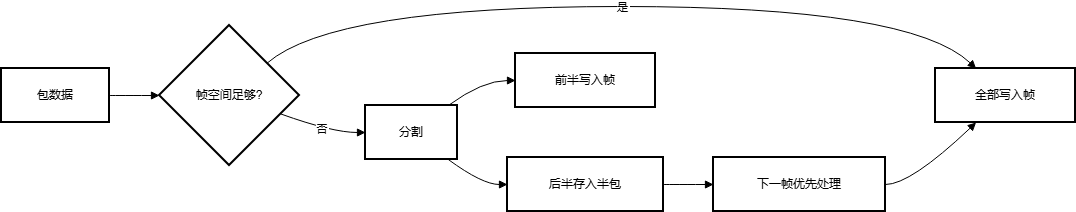

The diagram above was exported from draw.io. Its source (the exported page's mxGraphModel, read from the mxfile embedded in the PNG):
<mxGraphModel dx="1733" dy="2149" grid="1" gridSize="10" guides="1" tooltips="1" connect="1" arrows="1" fold="1" page="1" pageScale="1" pageWidth="827" pageHeight="1169" math="0" shadow="0">
  <root>
    <mxCell id="0" />
    <mxCell id="1" parent="0" />
    <mxCell id="AXx6dMAmocs0h5-xOo6h-1" parent="1" style="whiteSpace=wrap;strokeWidth=2;" value="包数据" vertex="1">
      <mxGeometry height="54" width="108" x="20" y="63" as="geometry" />
    </mxCell>
    <mxCell id="AXx6dMAmocs0h5-xOo6h-2" parent="1" style="rhombus;strokeWidth=2;whiteSpace=wrap;" value="帧空间足够?" vertex="1">
      <mxGeometry height="140" width="140" x="178" y="20" as="geometry" />
    </mxCell>
    <mxCell id="AXx6dMAmocs0h5-xOo6h-3" parent="1" style="whiteSpace=wrap;strokeWidth=2;" value="全部写入帧" vertex="1">
      <mxGeometry height="54" width="140" x="954" y="63" as="geometry" />
    </mxCell>
    <mxCell id="AXx6dMAmocs0h5-xOo6h-4" parent="1" style="whiteSpace=wrap;strokeWidth=2;" value="分割" vertex="1">
      <mxGeometry height="54" width="92" x="384" y="100" as="geometry" />
    </mxCell>
    <mxCell id="AXx6dMAmocs0h5-xOo6h-5" parent="1" style="whiteSpace=wrap;strokeWidth=2;" value="前半写入帧" vertex="1">
      <mxGeometry height="54" width="140" x="534" y="48" as="geometry" />
    </mxCell>
    <mxCell id="AXx6dMAmocs0h5-xOo6h-6" parent="1" style="whiteSpace=wrap;strokeWidth=2;" value="后半存入半包" vertex="1">
      <mxGeometry height="54" width="156" x="526" y="152" as="geometry" />
    </mxCell>
    <mxCell id="AXx6dMAmocs0h5-xOo6h-7" parent="1" style="whiteSpace=wrap;strokeWidth=2;" value="下一帧优先处理" vertex="1">
      <mxGeometry height="54" width="172" x="732" y="152" as="geometry" />
    </mxCell>
    <mxCell id="AXx6dMAmocs0h5-xOo6h-8" edge="1" parent="1" source="AXx6dMAmocs0h5-xOo6h-1" style="curved=1;startArrow=none;endArrow=block;exitX=1;exitY=0.5;entryX=0;entryY=0.5;rounded=0;" target="AXx6dMAmocs0h5-xOo6h-2" value="">
      <mxGeometry relative="1" as="geometry">
        <Array as="points" />
      </mxGeometry>
    </mxCell>
    <mxCell id="AXx6dMAmocs0h5-xOo6h-9" edge="1" parent="1" source="AXx6dMAmocs0h5-xOo6h-2" style="curved=1;startArrow=none;endArrow=block;exitX=1;exitY=0.07;entryX=0.29;entryY=0;rounded=0;" target="AXx6dMAmocs0h5-xOo6h-3" value="是">
      <mxGeometry relative="1" as="geometry">
        <Array as="points">
          <mxPoint x="351" y="1" />
          <mxPoint x="929" y="1" />
        </Array>
      </mxGeometry>
    </mxCell>
    <mxCell id="AXx6dMAmocs0h5-xOo6h-10" edge="1" parent="1" source="AXx6dMAmocs0h5-xOo6h-2" style="curved=1;startArrow=none;endArrow=block;exitX=1;exitY=0.68;entryX=0;entryY=0.5;rounded=0;" target="AXx6dMAmocs0h5-xOo6h-4" value="否">
      <mxGeometry relative="1" as="geometry">
        <Array as="points">
          <mxPoint x="351" y="127" />
        </Array>
      </mxGeometry>
    </mxCell>
    <mxCell id="AXx6dMAmocs0h5-xOo6h-11" edge="1" parent="1" source="AXx6dMAmocs0h5-xOo6h-4" style="curved=1;startArrow=none;endArrow=block;exitX=0.9;exitY=0;entryX=0;entryY=0.5;rounded=0;" target="AXx6dMAmocs0h5-xOo6h-5" value="">
      <mxGeometry relative="1" as="geometry">
        <Array as="points">
          <mxPoint x="501" y="75" />
        </Array>
      </mxGeometry>
    </mxCell>
    <mxCell id="AXx6dMAmocs0h5-xOo6h-12" edge="1" parent="1" source="AXx6dMAmocs0h5-xOo6h-4" style="curved=1;startArrow=none;endArrow=block;exitX=0.9;exitY=1;entryX=0;entryY=0.5;rounded=0;" target="AXx6dMAmocs0h5-xOo6h-6" value="">
      <mxGeometry relative="1" as="geometry">
        <Array as="points">
          <mxPoint x="501" y="179" />
        </Array>
      </mxGeometry>
    </mxCell>
    <mxCell id="AXx6dMAmocs0h5-xOo6h-13" edge="1" parent="1" source="AXx6dMAmocs0h5-xOo6h-6" style="curved=1;startArrow=none;endArrow=block;exitX=1;exitY=0.5;entryX=0;entryY=0.5;rounded=0;" target="AXx6dMAmocs0h5-xOo6h-7" value="">
      <mxGeometry relative="1" as="geometry">
        <Array as="points" />
      </mxGeometry>
    </mxCell>
    <mxCell id="AXx6dMAmocs0h5-xOo6h-14" edge="1" parent="1" source="AXx6dMAmocs0h5-xOo6h-7" style="curved=1;startArrow=none;endArrow=block;exitX=1;exitY=0.5;entryX=0.29;entryY=1;rounded=0;" target="AXx6dMAmocs0h5-xOo6h-3" value="">
      <mxGeometry relative="1" as="geometry">
        <Array as="points">
          <mxPoint x="929" y="179" />
        </Array>
      </mxGeometry>
    </mxCell>
  </root>
</mxGraphModel>